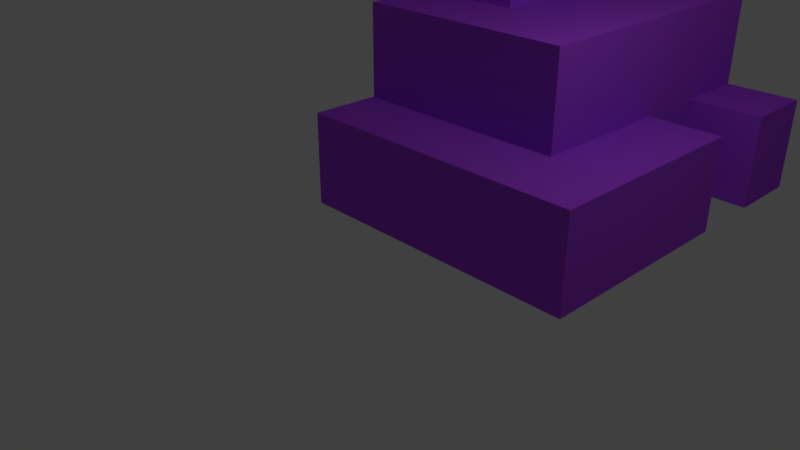 # Source: extrusion3.blend  (saved by Blender 2.79.0; exported with 4.5.12 LTS)
import bpy
from mathutils import Matrix  # noqa: F401  (used for matrix-valued properties, if any)

bpy.ops.wm.read_factory_settings(use_empty=True)
scene = bpy.context.scene
scene.name = 'Scene'

# ---- collections
col_collection_1 = bpy.data.collections.new('Collection 1'); scene.collection.children.link(col_collection_1)

# ---- materials (node trees are filled in below, after node groups)
mat_material = bpy.data.materials.new('Material')
mat_material.alpha_threshold = 0.0
mat_material.use_transparent_shadow = False
mat_material.diffuse_color = (0.4366, 0.0662, 0.8628, 1.0)
mat_material.roughness = 0.5
mat_material.line_color = (0.0, 0.0, 0.0, 1.0)

# ---- material node trees

# ---- world
world_world = bpy.data.worlds.new('World'); scene.world = world_world
world_world.color = (0.05088, 0.05088, 0.05088)
world_world.use_sun_shadow = False
world_world.sun_shadow_jitter_overblur = 0.0
world_world.cycles.sampling_method = 'MANUAL'

# ---- cameras
cam_camera = bpy.data.cameras.new('Camera')
cam_camera.clip_end = 100.0
cam_camera.lens = 35.0
cam_camera.sensor_width = 32.0
cam_camera.sensor_height = 18.0
cam_camera.ortho_scale = 7.314
cam_camera.dof.focus_distance = 0.0
cam_camera.dof.aperture_fstop = 128.0

# ---- lights
light_lamp = bpy.data.lights.new('Lamp', 'POINT')
light_lamp.transmission_factor = 0.0
light_lamp.cutoff_distance = 30.0
light_lamp.energy = 100.0
light_lamp.shadow_buffer_clip_start = 1.001
light_lamp.shadow_soft_size = 0.1
light_lamp.shadow_maximum_resolution = 0.006
light_lamp.use_absolute_resolution = True

# ---- meshes
me_cube = bpy.data.meshes.new('Cube')
me_cube.from_pydata([(1.0, 1.0, -1.0), (1.0, 0.02778, -1.0), (-1.0, 0.02778, -1.0), (-1.0, 1.0, -1.0), (1.0, 1.0, 1.0), (1.0, 0.02778, 1.0), (-1.0, 0.02778, 1.0), (-1.0, 1.0, 1.0), (3.0, 1.0, -1.0), (3.0, 0.02778, -1.0), (3.0, 1.0, 1.0), (3.0, 0.02778, 1.0), (1.0, 3.0, -1.0), (-1.0, 3.0, -1.0), (1.0, 3.0, 1.0), (-1.0, 3.0, 1.0), (1.0, 3.0, -1.0), (1.0, 3.0, 1.0), (3.0, 3.0, -1.0), (3.0, 3.0, 1.0), (1.0, 1.0, 2.0), (-1.0, 1.0, 2.0), (1.0, 3.0, 2.0), (-1.0, 3.0, 2.0), (1.0, 5.0, -1.0), (-1.0, 5.0, -1.0), (1.0, 5.0, 1.0), (-1.0, 5.0, 1.0), (1.0, 4.0, 1.0), (-1.0, 4.0, 1.0), (1.0, 4.0, -1.0), (-1.0, 4.0, -1.0), (3.0, 5.0, -1.0), (3.0, 5.0, 1.0), (3.0, 4.0, 1.0), (3.0, 4.0, -1.0), (1.0, 3.0, 2.0), (-1.0, 3.0, 2.0), (-1.0, 4.0, 2.0), (1.0, 4.0, 2.0), (1.0, 5.0, 2.0), (-1.0, 5.0, 2.0), (1.0, 4.0, 2.0), (-1.0, 4.0, 2.0), (1.0, 1.0, 3.0), (-1.0, 1.0, 3.0), (0.4538, 3.0, 3.0), (-1.0, 3.0, 3.0), (1.0, 3.0, 3.0), (-1.0, 3.0, 3.0), (-1.0, 4.0, 3.0), (1.0, 4.0, 3.0), (0.4538, 5.0, 3.0), (-1.0, 5.0, 3.0), (0.4538, 4.0, 3.0), (-1.0, 4.0, 3.0), (0.4538, 5.0, 4.97), (-1.0, 5.0, 4.97), (0.4538, 4.0, 4.97), (-1.0, 4.0, 4.97), (-1.0, 2.0, -1.0), (1.0, 2.0, -1.0), (1.0, 2.0, 1.0), (-1.0, 2.0, 1.0), (-1.0, 2.0, 2.0), (0.4538, 2.0, 3.0), (-1.0, 2.0, 3.0), (0.4538, 3.0, 4.97), (-1.0, 3.0, 4.97), (0.4538, 2.0, 4.97), (-1.0, 2.0, 4.97), (2.0, 2.0, 1.0), (2.0, 1.0, 1.0), (2.0, 2.0, 2.0), (2.0, 1.0, 2.0), (2.0, 3.0, 2.0), (2.0, 3.0, 1.0), (2.0, 4.0, 1.0), (2.0, 5.0, 1.0), (2.0, 3.0, 2.0), (2.0, 4.0, 2.0), (2.0, 4.0, 2.0), (2.0, 5.0, 2.0), (2.0, 2.0, 3.0), (2.0, 1.0, 3.0), (2.0, 3.0, 3.0), (2.0, 3.0, 3.0), (2.0, 4.0, 3.0), (2.0, 4.0, 3.0), (2.0, 5.0, 3.0), (2.005, 3.0, -1.0), (2.005, 3.0, 1.0), (2.005, 4.0, 1.0), (2.005, 4.0, -1.0)], [], [(0, 1, 2, 3), (4, 7, 6, 5), (4, 5, 11, 10), (1, 5, 6, 2), (2, 6, 7, 3), (61, 60, 13, 12), (8, 10, 11, 9), (5, 1, 9, 11), (8, 0, 16, 18), (1, 0, 8, 9), (36, 14, 76, 79), (62, 61, 12, 14), (14, 15, 23, 22), (60, 63, 15, 13), (16, 17, 19, 18), (4, 10, 19, 17), (0, 4, 17, 16), (10, 8, 18, 19), (64, 21, 45, 66), (48, 36, 79, 86), (7, 4, 20, 21), (63, 7, 21, 64), (26, 24, 25, 27), (28, 30, 35, 34), (31, 29, 27, 25), (30, 31, 25, 24), (12, 13, 31, 30), (13, 15, 29, 31), (30, 28, 92, 93), (28, 29, 38, 39), (34, 35, 32, 33), (24, 26, 33, 32), (30, 24, 32, 35), (26, 28, 34, 33), (54, 42, 81, 88), (29, 15, 37, 38), (15, 14, 36, 37), (14, 28, 77, 76), (43, 42, 54, 55), (29, 28, 42, 43), (27, 29, 43, 41), (26, 27, 41, 40), (66, 65, 69, 70), (22, 23, 47, 46), (39, 51, 87, 80), (21, 20, 44, 45), (49, 48, 51, 50), (37, 36, 48, 49), (39, 38, 50, 51), (38, 37, 49, 50), (55, 54, 58, 59), (42, 28, 77, 81), (41, 43, 55, 53), (40, 41, 53, 52), (59, 58, 56, 57), (54, 52, 56, 58), (53, 55, 59, 57), (52, 53, 57, 56), (62, 14, 76, 71), (45, 44, 65, 66), (15, 63, 64, 23), (28, 39, 80, 77), (23, 64, 66, 47), (3, 7, 63, 60), (4, 0, 61, 62), (0, 3, 60, 61), (70, 69, 67, 68), (47, 66, 70, 68), (65, 46, 67, 69), (46, 47, 68, 67), (77, 78, 82, 81), (71, 76, 75, 73), (79, 80, 87, 86), (76, 77, 80, 79), (73, 75, 85, 83), (81, 82, 89, 88), (74, 73, 83, 84), (72, 71, 73, 74), (22, 46, 85, 75), (44, 20, 74, 84), (40, 52, 89, 82), (46, 65, 83, 85), (28, 26, 78, 77), (4, 62, 71, 72), (14, 22, 75, 76), (65, 44, 84, 83), (52, 54, 88, 89), (20, 4, 72, 74), (51, 48, 86, 87), (26, 40, 82, 78), (91, 90, 93, 92), (14, 12, 90, 91), (12, 30, 93, 90), (28, 14, 91, 92)])
me_cube.materials.append(mat_material)
me_cube.use_remesh_preserve_volume = False
me_cube.use_remesh_preserve_attributes = False
me_cube.use_mirror_vertex_groups = False
me_cube.update()

# ---- objects
ob_cube = bpy.data.objects.new('Cube', me_cube)
ob_lamp = bpy.data.objects.new('Lamp', light_lamp)
ob_camera = bpy.data.objects.new('Camera', cam_camera)

# ---- transforms, parenting, visibility, modifiers, constraints
ob_cube.location = (0.0, 0.0, 1.013)
ob_cube.scale = (0.9951, 1.0, 0.6324)
ob_cube.lock_rotations_4d = False
ob_cube.empty_display_type = 'ARROWS'
ob_cube.lineart.crease_threshold = 0.0
ob_lamp.location = (4.076, 1.005, 5.904)
ob_lamp.rotation_euler = (0.6503, 0.05522, 1.866)
ob_lamp.lock_rotations_4d = False
ob_lamp.empty_display_type = 'ARROWS'
ob_lamp.color = (0.0, 0.0, 0.0, 0.0)
ob_lamp.lineart.crease_threshold = 0.0
ob_camera.location = (7.481, -6.508, 5.344)
ob_camera.rotation_euler = (1.109, 0.0, 0.8149)
ob_camera.lock_rotations_4d = False
ob_camera.empty_display_type = 'ARROWS'
ob_camera.color = (0.0, 0.0, 0.0, 0.0)
ob_camera.display_type = 'WIRE'
ob_camera.lineart.crease_threshold = 0.0

# ---- collection membership
col_collection_1.objects.link(ob_cube)
col_collection_1.objects.link(ob_lamp)
col_collection_1.objects.link(ob_camera)

# ---- scene / render settings (as saved in the file)
scene.camera = ob_camera
scene.frame_start = 1; scene.frame_end = 250; scene.frame_set(1)
scene.render.engine = 'BLENDER_EEVEE_NEXT'
scene.render.resolution_percentage = 50
scene.render.dither_intensity = 0.0
scene.cycles.use_denoising = False
scene.cycles.samples = 128
scene.cycles.sampling_pattern = 'TABULATED_SOBOL'
scene.cycles.use_adaptive_sampling = False
scene.cycles.use_light_tree = False
scene.cycles.blur_glossy = 0.0
scene.cycles.sample_clamp_indirect = 0.0
scene.view_settings.view_transform = 'Standard'
bpy.context.view_layer.update()
